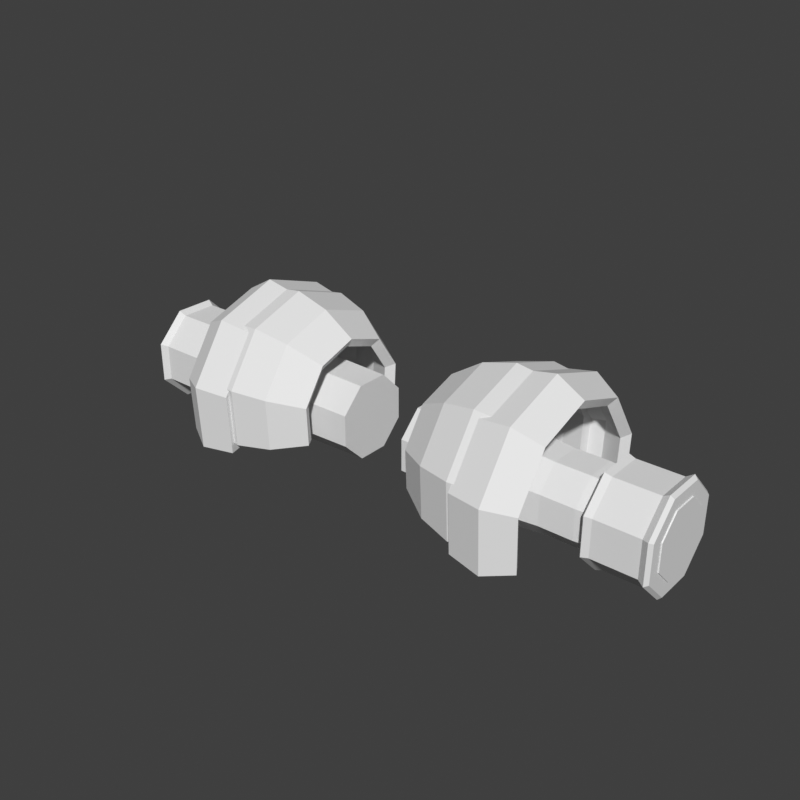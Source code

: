 # Source: arms-pauldrons-layered-chibi.blend  (saved by Blender 5.2.45; exported with 4.5.12 LTS)
import bpy
from mathutils import Matrix  # noqa: F401  (used for matrix-valued properties, if any)

bpy.ops.wm.read_factory_settings(use_empty=True)
scene = bpy.context.scene
scene.name = 'Scene'

# ---- world
world_preview = bpy.data.worlds.new('Preview'); scene.world = world_preview
world_preview.use_nodes = True; world_preview.node_tree.nodes.clear()
_N = world_preview.node_tree.nodes; _L = world_preview.node_tree.links
n0 = _N.new('ShaderNodeBackground'); n0.name = 'Background'; n0.location = (-200, 100)
n0.inputs[0].default_value = (0.05, 0.05, 0.05, 1.0)
n1 = _N.new('ShaderNodeOutputWorld'); n1.name = 'World Output'; n1.location = (200, 100)
_L.new(n0.outputs[0], n1.inputs[0])
n1.is_active_output = True
world_preview.color = (0.807, 0.807, 0.807)

# ---- meshes
me_part_arms = bpy.data.meshes.new('part_arms')
me_part_arms.from_pydata([(0.06, 0.06837, 0.736), (0.06, 0.02832, 0.7761), (0.06, -0.02832, 0.7761), (0.06, -0.06837, 0.736), (0.06, -0.06837, 0.6794), (0.06, -0.02832, 0.6393), (0.06, 0.02832, 0.6393), (0.06, 0.06837, 0.6794), (0.23, 0.07206, 0.7375), (0.23, 0.02985, 0.7798), (0.23, -0.02985, 0.7798), (0.23, -0.07206, 0.7375), (0.23, -0.07206, 0.6779), (0.23, -0.02985, 0.6356), (0.23, 0.02985, 0.6356), (0.23, 0.07206, 0.6779), (0.316, 0.06467, 0.7345), (0.316, 0.02679, 0.7724), (0.316, -0.02679, 0.7724), (0.316, -0.06467, 0.7345), (0.316, -0.06467, 0.6809), (0.316, -0.02679, 0.643), (0.316, 0.02679, 0.643), (0.316, 0.06467, 0.6809), (0.376, 0.06467, 0.7345), (0.376, 0.02679, 0.7724), (0.376, -0.02679, 0.7724), (0.376, -0.06467, 0.7345), (0.376, -0.06467, 0.6809), (0.376, -0.02679, 0.643), (0.376, 0.02679, 0.643), (0.376, 0.06467, 0.6809), (0.4, 0.06282, 0.7337), (0.4, 0.02602, 0.7705), (0.4, -0.02602, 0.7705), (0.4, -0.06282, 0.7337), (0.4, -0.06282, 0.6817), (0.4, -0.02602, 0.6449), (0.4, 0.02602, 0.6449), (0.4, 0.06282, 0.6817), (0.51, 0.05913, 0.7322), (0.51, 0.02449, 0.7668), (0.51, -0.02449, 0.7668), (0.51, -0.05913, 0.7322), (0.51, -0.05913, 0.6832), (0.51, -0.02449, 0.6486), (0.51, 0.02449, 0.6486), (0.51, 0.05913, 0.6832), (0.395, 0.07576, 0.7391), (0.395, 0.03138, 0.7835), (0.395, -0.03138, 0.7835), (0.395, -0.07576, 0.7391), (0.395, -0.07576, 0.6763), (0.395, -0.03138, 0.6319), (0.395, 0.03138, 0.6319), (0.395, 0.07576, 0.6763), (0.4, 0.08315, 0.7421), (0.4, 0.03444, 0.7908), (0.4, -0.03444, 0.7908), (0.4, -0.08315, 0.7421), (0.4, -0.08315, 0.6733), (0.4, -0.03444, 0.6246), (0.4, 0.03444, 0.6246), (0.4, 0.08315, 0.6733), (0.412, 0.07945, 0.7406), (0.412, 0.03291, 0.7872), (0.412, -0.03291, 0.7872), (0.412, -0.07945, 0.7406), (0.412, -0.07945, 0.6748), (0.412, -0.03291, 0.6282), (0.412, 0.03291, 0.6282), (0.412, 0.07945, 0.6748), (0.49, 0.07945, 0.7406), (0.49, 0.03291, 0.7872), (0.49, -0.03291, 0.7872), (0.49, -0.07945, 0.7406), (0.49, -0.07945, 0.6748), (0.49, -0.03291, 0.6282), (0.49, 0.03291, 0.6282), (0.49, 0.07945, 0.6748), (0.502, 0.08684, 0.7437), (0.502, 0.03597, 0.7945), (0.502, -0.03597, 0.7945), (0.502, -0.08684, 0.7437), (0.502, -0.08684, 0.6717), (0.502, -0.03597, 0.6209), (0.502, 0.03597, 0.6209), (0.502, 0.08684, 0.6717), (0.508, 0.0813, 0.7414), (0.508, 0.03368, 0.789), (0.508, -0.03368, 0.789), (0.508, -0.0813, 0.7414), (0.508, -0.0813, 0.674), (0.508, -0.03368, 0.6264), (0.508, 0.03368, 0.6264), (0.508, 0.0813, 0.674), (0.115, -0.09272, 0.6842), (0.115, -0.09644, 0.7481), (0.115, -0.06065, 0.8012), (0.115, 0.0, 0.8217), (0.115, 0.06065, 0.8012), (0.115, 0.09644, 0.7481), (0.115, 0.09272, 0.6842), (0.17, -0.1261, 0.6708), (0.17, -0.1312, 0.7577), (0.17, -0.08248, 0.8298), (0.17, 0.0, 0.8577), (0.17, 0.08248, 0.8298), (0.17, 0.1312, 0.7577), (0.17, 0.1261, 0.6708), (0.225, -0.1409, 0.6648), (0.225, -0.1466, 0.7619), (0.225, -0.09218, 0.8426), (0.225, 0.0, 0.8737), (0.225, 0.09218, 0.8426), (0.225, 0.1466, 0.7619), (0.225, 0.1409, 0.6648), (0.262, -0.1354, 0.667), (0.262, -0.1408, 0.7603), (0.262, -0.08854, 0.8378), (0.262, 0.0, 0.8677), (0.262, 0.08854, 0.8378), (0.262, 0.1408, 0.7603), (0.262, 0.1354, 0.667), (0.1045, -0.1097, 0.6833), (0.104, -0.1126, 0.7526), (0.104, -0.07079, 0.8145), (0.104, 0.0, 0.8384), (0.104, 0.07079, 0.8145), (0.104, 0.1126, 0.7526), (0.1045, 0.1097, 0.6833), (0.1618, -0.1443, 0.6697), (0.1615, -0.1486, 0.7624), (0.1615, -0.09344, 0.8442), (0.1615, 0.0, 0.8758), (0.1615, 0.09344, 0.8442), (0.1615, 0.1486, 0.7624), (0.1618, 0.1443, 0.6697), (0.223, -0.1608, 0.6636), (0.2228, -0.1658, 0.7672), (0.2228, -0.1042, 0.8584), (0.2228, 0.0, 0.8936), (0.2228, 0.1042, 0.8584), (0.2228, 0.1658, 0.7672), (0.223, 0.1608, 0.6636), (0.265, -0.1551, 0.6659), (0.2652, -0.1598, 0.7655), (0.2652, -0.1005, 0.8535), (0.2652, 0.0, 0.8874), (0.2652, 0.1005, 0.8535), (0.2652, 0.1598, 0.7655), (0.265, 0.1551, 0.6659), (0.235, -0.1465, 0.6485), (0.235, -0.1524, 0.7495), (0.235, -0.09582, 0.8333), (0.235, 0.0, 0.8657), (0.235, 0.09582, 0.8333), (0.235, 0.1524, 0.7495), (0.235, 0.1465, 0.6485), (0.29, -0.1576, 0.644), (0.29, -0.1639, 0.7527), (0.29, -0.1031, 0.8429), (0.29, 0.0, 0.8777), (0.29, 0.1031, 0.8429), (0.29, 0.1639, 0.7527), (0.29, 0.1576, 0.644), (0.33, -0.1344, 0.6534), (0.33, -0.1398, 0.746), (0.33, -0.08794, 0.823), (0.33, 0.0, 0.8527), (0.33, 0.08794, 0.823), (0.33, 0.1398, 0.746), (0.33, 0.1344, 0.6534), (0.231, -0.166, 0.6474), (0.2307, -0.1712, 0.7546), (0.2307, -0.1077, 0.8489), (0.2307, 0.0, 0.8852), (0.2307, 0.1077, 0.8489), (0.2307, 0.1712, 0.7546), (0.231, 0.166, 0.6474), (0.2926, -0.1774, 0.6429), (0.2927, -0.1831, 0.7579), (0.2927, -0.1151, 0.8586), (0.2927, 0.0, 0.8975), (0.2927, 0.1151, 0.8586), (0.2927, 0.1831, 0.7579), (0.2926, 0.1774, 0.6429), (0.3402, -0.1516, 0.6524), (0.3406, -0.1562, 0.7505), (0.3406, -0.09822, 0.8365), (0.3406, 0.0, 0.8697), (0.3406, 0.09822, 0.8365), (0.3406, 0.1562, 0.7505), (0.3402, 0.1516, 0.6524), (-0.06, 0.06837, 0.736), (-0.06, 0.02832, 0.7761), (-0.23, 0.02985, 0.7798), (-0.23, 0.07206, 0.7375), (-0.06, -0.02832, 0.7761), (-0.23, -0.02985, 0.7798), (-0.06, -0.06837, 0.736), (-0.23, -0.07206, 0.7375), (-0.06, -0.06837, 0.6794), (-0.23, -0.07206, 0.6779), (-0.06, -0.02832, 0.6393), (-0.23, -0.02985, 0.6356), (-0.06, 0.02832, 0.6393), (-0.23, 0.02985, 0.6356), (-0.06, 0.06837, 0.6794), (-0.23, 0.07206, 0.6779), (-0.316, 0.02679, 0.7724), (-0.316, 0.06467, 0.7345), (-0.316, -0.02679, 0.7724), (-0.316, -0.06467, 0.7345), (-0.316, -0.06467, 0.6809), (-0.316, -0.02679, 0.643), (-0.316, 0.02679, 0.643), (-0.316, 0.06467, 0.6809), (-0.376, 0.02679, 0.7724), (-0.376, 0.06467, 0.7345), (-0.376, -0.02679, 0.7724), (-0.376, -0.06467, 0.7345), (-0.376, -0.06467, 0.6809), (-0.376, -0.02679, 0.643), (-0.376, 0.02679, 0.643), (-0.376, 0.06467, 0.6809), (-0.4, 0.02602, 0.7705), (-0.4, 0.06282, 0.7337), (-0.4, -0.02602, 0.7705), (-0.4, -0.06282, 0.7337), (-0.4, -0.06282, 0.6817), (-0.4, -0.02602, 0.6449), (-0.4, 0.02602, 0.6449), (-0.4, 0.06282, 0.6817), (-0.51, 0.02449, 0.7668), (-0.51, 0.05913, 0.7322), (-0.51, -0.02449, 0.7668), (-0.51, -0.05913, 0.7322), (-0.51, -0.05913, 0.6832), (-0.51, -0.02449, 0.6486), (-0.51, 0.02449, 0.6486), (-0.51, 0.05913, 0.6832), (-0.395, 0.07576, 0.7391), (-0.395, 0.03138, 0.7835), (-0.4, 0.03444, 0.7908), (-0.4, 0.08315, 0.7421), (-0.395, -0.03138, 0.7835), (-0.4, -0.03444, 0.7908), (-0.395, -0.07576, 0.7391), (-0.4, -0.08315, 0.7421), (-0.395, -0.07576, 0.6763), (-0.4, -0.08315, 0.6733), (-0.395, -0.03138, 0.6319), (-0.4, -0.03444, 0.6246), (-0.395, 0.03138, 0.6319), (-0.4, 0.03444, 0.6246), (-0.395, 0.07576, 0.6763), (-0.4, 0.08315, 0.6733), (-0.412, 0.03291, 0.7872), (-0.412, 0.07945, 0.7406), (-0.412, -0.03291, 0.7872), (-0.412, -0.07945, 0.7406), (-0.412, -0.07945, 0.6748), (-0.412, -0.03291, 0.6282), (-0.412, 0.03291, 0.6282), (-0.412, 0.07945, 0.6748), (-0.49, 0.03291, 0.7872), (-0.49, 0.07945, 0.7406), (-0.49, -0.03291, 0.7872), (-0.49, -0.07945, 0.7406), (-0.49, -0.07945, 0.6748), (-0.49, -0.03291, 0.6282), (-0.49, 0.03291, 0.6282), (-0.49, 0.07945, 0.6748), (-0.502, 0.03597, 0.7945), (-0.502, 0.08684, 0.7437), (-0.502, -0.03597, 0.7945), (-0.502, -0.08684, 0.7437), (-0.502, -0.08684, 0.6717), (-0.502, -0.03597, 0.6209), (-0.502, 0.03597, 0.6209), (-0.502, 0.08684, 0.6717), (-0.508, 0.03368, 0.789), (-0.508, 0.0813, 0.7414), (-0.508, -0.03368, 0.789), (-0.508, -0.0813, 0.7414), (-0.508, -0.0813, 0.674), (-0.508, -0.03368, 0.6264), (-0.508, 0.03368, 0.6264), (-0.508, 0.0813, 0.674), (-0.115, -0.09272, 0.6842), (-0.115, -0.09644, 0.7481), (-0.17, -0.1312, 0.7577), (-0.17, -0.1261, 0.6708), (-0.1045, -0.1097, 0.6833), (-0.1618, -0.1443, 0.6697), (-0.1615, -0.1486, 0.7624), (-0.104, -0.1126, 0.7526), (-0.115, -0.06065, 0.8012), (-0.17, -0.08248, 0.8298), (-0.1615, -0.09344, 0.8442), (-0.104, -0.07079, 0.8145), (-0.115, 0.0, 0.8217), (-0.17, 0.0, 0.8577), (-0.1615, 0.0, 0.8758), (-0.104, 0.0, 0.8384), (-0.115, 0.06065, 0.8012), (-0.17, 0.08248, 0.8298), (-0.1615, 0.09344, 0.8442), (-0.104, 0.07079, 0.8145), (-0.115, 0.09644, 0.7481), (-0.17, 0.1312, 0.7577), (-0.1615, 0.1486, 0.7624), (-0.104, 0.1126, 0.7526), (-0.115, 0.09272, 0.6842), (-0.17, 0.1261, 0.6708), (-0.1618, 0.1443, 0.6697), (-0.1045, 0.1097, 0.6833), (-0.225, -0.1466, 0.7619), (-0.225, -0.1409, 0.6648), (-0.223, -0.1608, 0.6636), (-0.2228, -0.1658, 0.7672), (-0.225, -0.09218, 0.8426), (-0.2228, -0.1042, 0.8584), (-0.225, 0.0, 0.8737), (-0.2228, 0.0, 0.8936), (-0.225, 0.09218, 0.8426), (-0.2228, 0.1042, 0.8584), (-0.225, 0.1466, 0.7619), (-0.2228, 0.1658, 0.7672), (-0.225, 0.1409, 0.6648), (-0.223, 0.1608, 0.6636), (-0.262, -0.1408, 0.7603), (-0.262, -0.1354, 0.667), (-0.265, -0.1551, 0.6659), (-0.2652, -0.1598, 0.7655), (-0.262, -0.08854, 0.8378), (-0.2652, -0.1005, 0.8535), (-0.262, 0.0, 0.8677), (-0.2652, 0.0, 0.8874), (-0.262, 0.08854, 0.8378), (-0.2652, 0.1005, 0.8535), (-0.262, 0.1408, 0.7603), (-0.2652, 0.1598, 0.7655), (-0.262, 0.1354, 0.667), (-0.265, 0.1551, 0.6659), (-0.235, -0.1465, 0.6485), (-0.235, -0.1524, 0.7495), (-0.29, -0.1639, 0.7527), (-0.29, -0.1576, 0.644), (-0.231, -0.166, 0.6474), (-0.2926, -0.1774, 0.6429), (-0.2927, -0.1831, 0.7579), (-0.2307, -0.1712, 0.7546), (-0.235, -0.09582, 0.8333), (-0.29, -0.1031, 0.8429), (-0.2927, -0.1151, 0.8586), (-0.2307, -0.1077, 0.8489), (-0.235, 0.0, 0.8657), (-0.29, 0.0, 0.8777), (-0.2927, 0.0, 0.8975), (-0.2307, 0.0, 0.8852), (-0.235, 0.09582, 0.8333), (-0.29, 0.1031, 0.8429), (-0.2927, 0.1151, 0.8586), (-0.2307, 0.1077, 0.8489), (-0.235, 0.1524, 0.7495), (-0.29, 0.1639, 0.7527), (-0.2927, 0.1831, 0.7579), (-0.2307, 0.1712, 0.7546), (-0.235, 0.1465, 0.6485), (-0.29, 0.1576, 0.644), (-0.2926, 0.1774, 0.6429), (-0.231, 0.166, 0.6474), (-0.33, -0.1398, 0.746), (-0.33, -0.1344, 0.6534), (-0.3402, -0.1516, 0.6524), (-0.3406, -0.1562, 0.7505), (-0.33, -0.08794, 0.823), (-0.3406, -0.09822, 0.8365), (-0.33, 0.0, 0.8527), (-0.3406, 0.0, 0.8697), (-0.33, 0.08794, 0.823), (-0.3406, 0.09822, 0.8365), (-0.33, 0.1398, 0.746), (-0.3406, 0.1562, 0.7505), (-0.33, 0.1344, 0.6534), (-0.3402, 0.1516, 0.6524)], [], [(0, 1, 9, 8), (1, 2, 10, 9), (2, 3, 11, 10), (3, 4, 12, 11), (4, 5, 13, 12), (5, 6, 14, 13), (6, 7, 15, 14), (7, 0, 8, 15), (8, 9, 17, 16), (9, 10, 18, 17), (10, 11, 19, 18), (11, 12, 20, 19), (12, 13, 21, 20), (13, 14, 22, 21), (14, 15, 23, 22), (15, 8, 16, 23), (16, 17, 25, 24), (17, 18, 26, 25), (18, 19, 27, 26), (19, 20, 28, 27), (20, 21, 29, 28), (21, 22, 30, 29), (22, 23, 31, 30), (23, 16, 24, 31), (24, 25, 33, 32), (25, 26, 34, 33), (26, 27, 35, 34), (27, 28, 36, 35), (28, 29, 37, 36), (29, 30, 38, 37), (30, 31, 39, 38), (31, 24, 32, 39), (32, 33, 41, 40), (33, 34, 42, 41), (34, 35, 43, 42), (35, 36, 44, 43), (36, 37, 45, 44), (37, 38, 46, 45), (38, 39, 47, 46), (39, 32, 40, 47), (7, 6, 5, 4), (7, 4, 3, 2), (7, 2, 1, 0), (40, 41, 42, 43), (40, 43, 44, 45), (40, 45, 46, 47), (48, 49, 57, 56), (49, 50, 58, 57), (50, 51, 59, 58), (51, 52, 60, 59), (52, 53, 61, 60), (53, 54, 62, 61), (54, 55, 63, 62), (55, 48, 56, 63), (56, 57, 65, 64), (57, 58, 66, 65), (58, 59, 67, 66), (59, 60, 68, 67), (60, 61, 69, 68), (61, 62, 70, 69), (62, 63, 71, 70), (63, 56, 64, 71), (64, 65, 73, 72), (65, 66, 74, 73), (66, 67, 75, 74), (67, 68, 76, 75), (68, 69, 77, 76), (69, 70, 78, 77), (70, 71, 79, 78), (71, 64, 72, 79), (72, 73, 81, 80), (73, 74, 82, 81), (74, 75, 83, 82), (75, 76, 84, 83), (76, 77, 85, 84), (77, 78, 86, 85), (78, 79, 87, 86), (79, 72, 80, 87), (80, 81, 89, 88), (81, 82, 90, 89), (82, 83, 91, 90), (83, 84, 92, 91), (84, 85, 93, 92), (85, 86, 94, 93), (86, 87, 95, 94), (87, 80, 88, 95), (55, 54, 53, 52), (55, 52, 51, 50), (55, 50, 49, 48), (88, 89, 90, 91), (88, 91, 92, 93), (88, 93, 94, 95), (96, 97, 104, 103), (124, 131, 132, 125), (97, 98, 105, 104), (125, 132, 133, 126), (98, 99, 106, 105), (126, 133, 134, 127), (99, 100, 107, 106), (127, 134, 135, 128), (100, 101, 108, 107), (128, 135, 136, 129), (101, 102, 109, 108), (129, 136, 137, 130), (103, 104, 111, 110), (131, 138, 139, 132), (104, 105, 112, 111), (132, 139, 140, 133), (105, 106, 113, 112), (133, 140, 141, 134), (106, 107, 114, 113), (134, 141, 142, 135), (107, 108, 115, 114), (135, 142, 143, 136), (108, 109, 116, 115), (136, 143, 144, 137), (110, 111, 118, 117), (138, 145, 146, 139), (111, 112, 119, 118), (139, 146, 147, 140), (112, 113, 120, 119), (140, 147, 148, 141), (113, 114, 121, 120), (141, 148, 149, 142), (114, 115, 122, 121), (142, 149, 150, 143), (115, 116, 123, 122), (143, 150, 151, 144), (96, 124, 125, 97), (117, 118, 146, 145), (97, 125, 126, 98), (118, 119, 147, 146), (98, 126, 127, 99), (119, 120, 148, 147), (99, 127, 128, 100), (120, 121, 149, 148), (100, 128, 129, 101), (121, 122, 150, 149), (101, 129, 130, 102), (122, 123, 151, 150), (96, 103, 131, 124), (102, 130, 137, 109), (103, 110, 138, 131), (109, 137, 144, 116), (110, 117, 145, 138), (116, 144, 151, 123), (152, 153, 160, 159), (173, 180, 181, 174), (153, 154, 161, 160), (174, 181, 182, 175), (154, 155, 162, 161), (175, 182, 183, 176), (155, 156, 163, 162), (176, 183, 184, 177), (156, 157, 164, 163), (177, 184, 185, 178), (157, 158, 165, 164), (178, 185, 186, 179), (159, 160, 167, 166), (180, 187, 188, 181), (160, 161, 168, 167), (181, 188, 189, 182), (161, 162, 169, 168), (182, 189, 190, 183), (162, 163, 170, 169), (183, 190, 191, 184), (163, 164, 171, 170), (184, 191, 192, 185), (164, 165, 172, 171), (185, 192, 193, 186), (152, 173, 174, 153), (166, 167, 188, 187), (153, 174, 175, 154), (167, 168, 189, 188), (154, 175, 176, 155), (168, 169, 190, 189), (155, 176, 177, 156), (169, 170, 191, 190), (156, 177, 178, 157), (170, 171, 192, 191), (157, 178, 179, 158), (171, 172, 193, 192), (152, 159, 180, 173), (158, 179, 186, 165), (159, 166, 187, 180), (165, 186, 193, 172), (194, 197, 196, 195), (195, 196, 199, 198), (198, 199, 201, 200), (200, 201, 203, 202), (202, 203, 205, 204), (204, 205, 207, 206), (206, 207, 209, 208), (208, 209, 197, 194), (197, 211, 210, 196), (196, 210, 212, 199), (199, 212, 213, 201), (201, 213, 214, 203), (203, 214, 215, 205), (205, 215, 216, 207), (207, 216, 217, 209), (209, 217, 211, 197), (211, 219, 218, 210), (210, 218, 220, 212), (212, 220, 221, 213), (213, 221, 222, 214), (214, 222, 223, 215), (215, 223, 224, 216), (216, 224, 225, 217), (217, 225, 219, 211), (219, 227, 226, 218), (218, 226, 228, 220), (220, 228, 229, 221), (221, 229, 230, 222), (222, 230, 231, 223), (223, 231, 232, 224), (224, 232, 233, 225), (225, 233, 227, 219), (227, 235, 234, 226), (226, 234, 236, 228), (228, 236, 237, 229), (229, 237, 238, 230), (230, 238, 239, 231), (231, 239, 240, 232), (232, 240, 241, 233), (233, 241, 235, 227), (208, 202, 204, 206), (208, 198, 200, 202), (208, 194, 195, 198), (235, 237, 236, 234), (235, 239, 238, 237), (235, 241, 240, 239), (242, 245, 244, 243), (243, 244, 247, 246), (246, 247, 249, 248), (248, 249, 251, 250), (250, 251, 253, 252), (252, 253, 255, 254), (254, 255, 257, 256), (256, 257, 245, 242), (245, 259, 258, 244), (244, 258, 260, 247), (247, 260, 261, 249), (249, 261, 262, 251), (251, 262, 263, 253), (253, 263, 264, 255), (255, 264, 265, 257), (257, 265, 259, 245), (259, 267, 266, 258), (258, 266, 268, 260), (260, 268, 269, 261), (261, 269, 270, 262), (262, 270, 271, 263), (263, 271, 272, 264), (264, 272, 273, 265), (265, 273, 267, 259), (267, 275, 274, 266), (266, 274, 276, 268), (268, 276, 277, 269), (269, 277, 278, 270), (270, 278, 279, 271), (271, 279, 280, 272), (272, 280, 281, 273), (273, 281, 275, 267), (275, 283, 282, 274), (274, 282, 284, 276), (276, 284, 285, 277), (277, 285, 286, 278), (278, 286, 287, 279), (279, 287, 288, 280), (280, 288, 289, 281), (281, 289, 283, 275), (256, 250, 252, 254), (256, 246, 248, 250), (256, 242, 243, 246), (283, 285, 284, 282), (283, 287, 286, 285), (283, 289, 288, 287), (290, 293, 292, 291), (294, 297, 296, 295), (291, 292, 299, 298), (297, 301, 300, 296), (298, 299, 303, 302), (301, 305, 304, 300), (302, 303, 307, 306), (305, 309, 308, 304), (306, 307, 311, 310), (309, 313, 312, 308), (310, 311, 315, 314), (313, 317, 316, 312), (293, 319, 318, 292), (295, 296, 321, 320), (292, 318, 322, 299), (296, 300, 323, 321), (299, 322, 324, 303), (300, 304, 325, 323), (303, 324, 326, 307), (304, 308, 327, 325), (307, 326, 328, 311), (308, 312, 329, 327), (311, 328, 330, 315), (312, 316, 331, 329), (319, 333, 332, 318), (320, 321, 335, 334), (318, 332, 336, 322), (321, 323, 337, 335), (322, 336, 338, 324), (323, 325, 339, 337), (324, 338, 340, 326), (325, 327, 341, 339), (326, 340, 342, 328), (327, 329, 343, 341), (328, 342, 344, 330), (329, 331, 345, 343), (290, 291, 297, 294), (333, 334, 335, 332), (291, 298, 301, 297), (332, 335, 337, 336), (298, 302, 305, 301), (336, 337, 339, 338), (302, 306, 309, 305), (338, 339, 341, 340), (306, 310, 313, 309), (340, 341, 343, 342), (310, 314, 317, 313), (342, 343, 345, 344), (290, 294, 295, 293), (314, 315, 316, 317), (293, 295, 320, 319), (315, 330, 331, 316), (319, 320, 334, 333), (330, 344, 345, 331), (346, 349, 348, 347), (350, 353, 352, 351), (347, 348, 355, 354), (353, 357, 356, 352), (354, 355, 359, 358), (357, 361, 360, 356), (358, 359, 363, 362), (361, 365, 364, 360), (362, 363, 367, 366), (365, 369, 368, 364), (366, 367, 371, 370), (369, 373, 372, 368), (349, 375, 374, 348), (351, 352, 377, 376), (348, 374, 378, 355), (352, 356, 379, 377), (355, 378, 380, 359), (356, 360, 381, 379), (359, 380, 382, 363), (360, 364, 383, 381), (363, 382, 384, 367), (364, 368, 385, 383), (367, 384, 386, 371), (368, 372, 387, 385), (346, 347, 353, 350), (375, 376, 377, 374), (347, 354, 357, 353), (374, 377, 379, 378), (354, 358, 361, 357), (378, 379, 381, 380), (358, 362, 365, 361), (380, 381, 383, 382), (362, 366, 369, 365), (382, 383, 385, 384), (366, 370, 373, 369), (384, 385, 387, 386), (346, 350, 351, 349), (370, 371, 372, 373), (349, 351, 376, 375), (371, 386, 387, 372)])
me_part_arms.update()

# ---- objects
ob_part_arms = bpy.data.objects.new('part_arms', me_part_arms)

# ---- transforms, parenting, visibility, modifiers, constraints
ob_part_arms.location = (0.0, 0.0, 0.0)

# ---- collection membership
scene.collection.objects.link(ob_part_arms)

# ---- scene / render settings (as saved in the file)
scene.frame_start = 1; scene.frame_end = 250; scene.frame_set(1)
scene.render.engine = 'BLENDER_WORKBENCH'
scene.render.image_settings.color_mode = 'RGB'
scene.render.resolution_x = 384
scene.render.resolution_y = 384
scene.render.fps = 30
scene.render.bake_bias = 0.0
scene.render.bake_samples = 0
scene.render.compositor_device = 'GPU'
scene.eevee.use_volume_custom_range = False
scene.eevee.fast_gi_thickness_near = 0.1
scene.eevee.fast_gi_thickness_far = 0.0
scene.eevee.ray_tracing_options.screen_trace_thickness = 0.1
scene.view_settings.view_transform = 'Standard'
bpy.context.view_layer.update()

# ---- added for rendering (the .blend has no active camera and no usable light): camera, sun
cam_auto = bpy.data.cameras.new('AutoCamera')
cam_auto.lens = 50.0
cam_auto.sensor_width = 36.0
cam_auto.clip_end = 1000.0
ob_auto_camera = bpy.data.objects.new('AutoCamera', cam_auto)
scene.collection.objects.link(ob_auto_camera)
ob_auto_camera.location = (1.03484, -1.24181, 1.58706)
ob_auto_camera.rotation_euler = (1.09748, -7.21219e-08, 0.694738)
scene.camera = ob_auto_camera
light_auto_sun = bpy.data.lights.new('AutoSun', 'SUN')
light_auto_sun.energy = 3.0
light_auto_sun.angle = 0.0523599
ob_auto_sun = bpy.data.objects.new('AutoSun', light_auto_sun)
scene.collection.objects.link(ob_auto_sun)
ob_auto_sun.rotation_euler = (0.872665, 0.174533, 0.523599)
bpy.context.view_layer.update()
